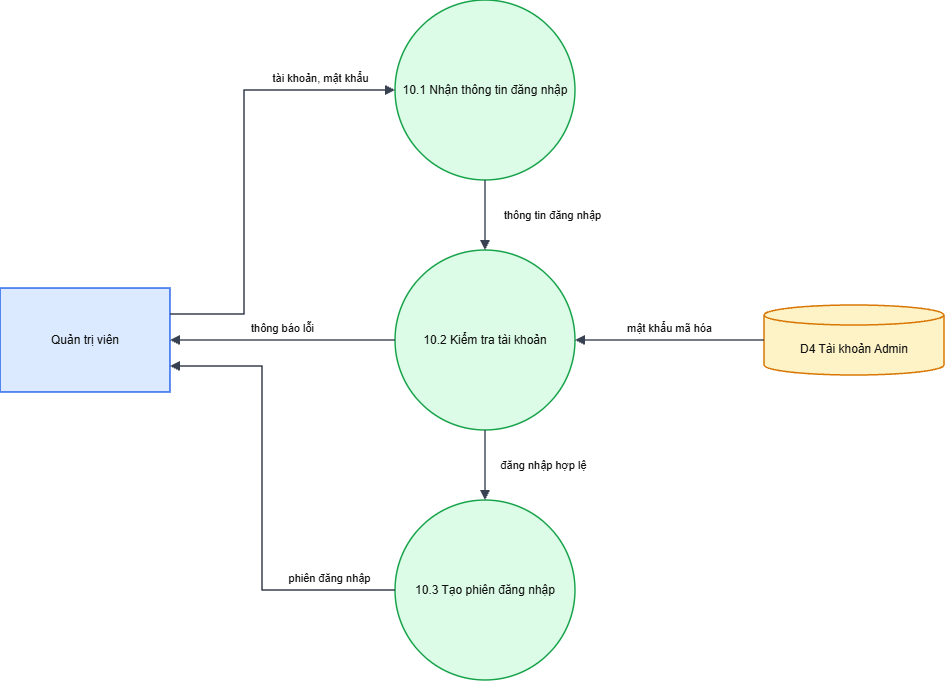

The diagram above was exported from draw.io. Its source (the exported page's mxGraphModel, read from the mxfile embedded in the PNG):
<mxGraphModel dx="1317" dy="719" grid="1" gridSize="10" guides="1" tooltips="1" connect="1" arrows="1" fold="1" page="1" pageScale="1" pageWidth="1654" pageHeight="1169" math="0" shadow="0">
  <root>
    <mxCell id="0" />
    <mxCell id="1" parent="0" />
    <mxCell id="QTV" parent="1" style="whiteSpace=wrap;html=1;fontSize=12;fontColor=#111111;strokeWidth=1.5;rounded=0;fillColor=#dbeafe;strokeColor=#2563eb;" value="Quản trị viên" vertex="1">
      <mxGeometry height="104" width="170" x="40" y="328" as="geometry" />
    </mxCell>
    <mxCell id="a" parent="1" style="whiteSpace=wrap;html=1;fontSize=12;fontColor=#111111;strokeWidth=1.5;ellipse;fillColor=#dcfce7;strokeColor=#16a34a;" value="10.1 Nhận thông tin đăng nhập" vertex="1">
      <mxGeometry height="180" width="180" x="435" y="40" as="geometry" />
    </mxCell>
    <mxCell id="b" parent="1" style="whiteSpace=wrap;html=1;fontSize=12;fontColor=#111111;strokeWidth=1.5;ellipse;fillColor=#dcfce7;strokeColor=#16a34a;" value="10.2 Kiểm tra tài khoản" vertex="1">
      <mxGeometry height="180" width="180" x="435" y="290" as="geometry" />
    </mxCell>
    <mxCell id="c" parent="1" style="whiteSpace=wrap;html=1;fontSize=12;fontColor=#111111;strokeWidth=1.5;ellipse;fillColor=#dcfce7;strokeColor=#16a34a;" value="10.3 Tạo phiên đăng nhập" vertex="1">
      <mxGeometry height="180" width="180" x="435" y="540" as="geometry" />
    </mxCell>
    <mxCell id="D4" parent="1" style="whiteSpace=wrap;html=1;fontSize=12;fontColor=#111111;strokeWidth=1.5;shape=cylinder3;boundedLbl=1;backgroundOutline=1;size=10;fillColor=#fef3c7;strokeColor=#d97706;" value="D4 Tài khoản Admin" vertex="1">
      <mxGeometry height="70" width="180" x="804" y="345" as="geometry" />
    </mxCell>
    <mxCell id="e0" edge="1" parent="1" source="QTV" style="html=1;edgeStyle=none;rounded=0;endArrow=block;endFill=1;strokeColor=#374151;strokeWidth=1.5;fontSize=11;fontColor=#111111;labelBackgroundColor=none;exitX=1.0000;exitY=0.2500;exitPerimeter=0;entryX=0.0000;entryY=0.5000;entryPerimeter=0;" target="a" value="tài khoản, mật khẩu">
      <mxGeometry relative="1" as="geometry">
        <mxPoint x="75.5" y="-85.5" as="offset" />
        <Array as="points">
          <mxPoint x="284" y="354" />
          <mxPoint x="284" y="130" />
        </Array>
      </mxGeometry>
    </mxCell>
    <mxCell id="e1" edge="1" parent="1" source="a" style="html=1;edgeStyle=none;rounded=0;endArrow=block;endFill=1;strokeColor=#374151;strokeWidth=1.5;fontSize=11;fontColor=#111111;labelBackgroundColor=none;exitX=0.5000;exitY=1.0000;exitPerimeter=0;entryX=0.5000;entryY=0.0000;entryPerimeter=0;" target="b" value="thông tin đăng nhập">
      <mxGeometry relative="1" as="geometry">
        <mxPoint x="67" as="offset" />
      </mxGeometry>
    </mxCell>
    <mxCell id="e2" edge="1" parent="1" source="D4" style="html=1;edgeStyle=none;rounded=0;endArrow=block;endFill=1;strokeColor=#374151;strokeWidth=1.5;fontSize=11;fontColor=#111111;labelBackgroundColor=none;exitX=0.0000;exitY=0.5000;exitPerimeter=0;entryX=1.0000;entryY=0.5000;entryPerimeter=0;" target="b" value="mật khẩu mã hóa">
      <mxGeometry relative="1" as="geometry">
        <mxPoint y="-12" as="offset" />
      </mxGeometry>
    </mxCell>
    <mxCell id="e3" edge="1" parent="1" source="b" style="html=1;edgeStyle=none;rounded=0;endArrow=block;endFill=1;strokeColor=#374151;strokeWidth=1.5;fontSize=11;fontColor=#111111;labelBackgroundColor=none;exitX=0.0000;exitY=0.5000;exitPerimeter=0;entryX=1.0000;entryY=0.5000;entryPerimeter=0;" target="QTV" value="thông báo lỗi">
      <mxGeometry relative="1" as="geometry">
        <mxPoint y="-12" as="offset" />
      </mxGeometry>
    </mxCell>
    <mxCell id="e4" edge="1" parent="1" source="b" style="html=1;edgeStyle=none;rounded=0;endArrow=block;endFill=1;strokeColor=#374151;strokeWidth=1.5;fontSize=11;fontColor=#111111;labelBackgroundColor=none;exitX=0.5000;exitY=1.0000;exitPerimeter=0;entryX=0.5000;entryY=0.0000;entryPerimeter=0;" target="c" value="đăng nhập hợp lệ">
      <mxGeometry relative="1" as="geometry">
        <mxPoint x="58" as="offset" />
      </mxGeometry>
    </mxCell>
    <mxCell id="e5" edge="1" parent="1" source="c" style="html=1;edgeStyle=none;rounded=0;endArrow=block;endFill=1;strokeColor=#374151;strokeWidth=1.5;fontSize=11;fontColor=#111111;labelBackgroundColor=none;exitX=0.0000;exitY=0.5000;exitPerimeter=0;entryX=1.0000;entryY=0.7500;entryPerimeter=0;" target="QTV" value="phiên đăng nhập">
      <mxGeometry relative="1" as="geometry">
        <mxPoint x="66.5" y="79.5" as="offset" />
        <Array as="points">
          <mxPoint x="302" y="630" />
          <mxPoint x="302" y="406" />
        </Array>
      </mxGeometry>
    </mxCell>
  </root>
</mxGraphModel>